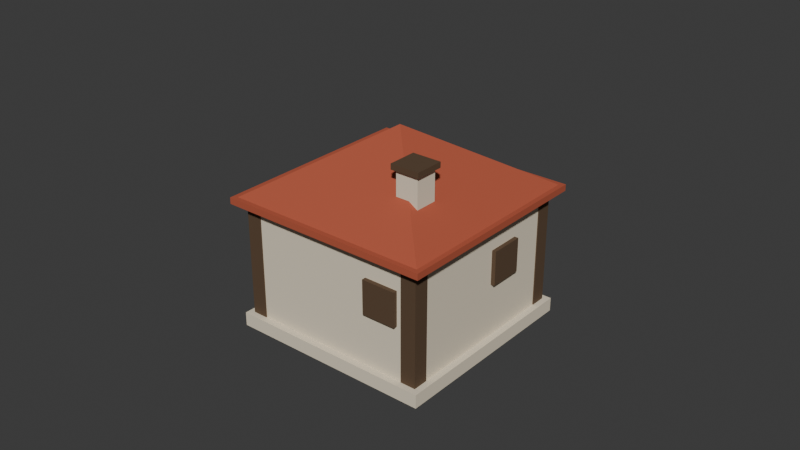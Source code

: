 # Source: house.blend  (saved by Blender 5.2.45; exported with 4.5.12 LTS)
import bpy
from mathutils import Matrix  # noqa: F401  (used for matrix-valued properties, if any)

bpy.ops.wm.read_factory_settings(use_empty=True)
scene = bpy.context.scene
scene.name = 'Scene'

# ---- collections
col_collection = bpy.data.collections.new('Collection'); scene.collection.children.link(col_collection)

# ---- materials (node trees are filled in below, after node groups)
mat_house_wall = bpy.data.materials.new('house_wall')
mat_house_wood = bpy.data.materials.new('house_wood')
mat_house_roof = bpy.data.materials.new('house_roof')

# ---- material node trees
mat_house_wall.use_nodes = True; mat_house_wall.node_tree.nodes.clear()
_N = mat_house_wall.node_tree.nodes; _L = mat_house_wall.node_tree.links
n0 = _N.new('ShaderNodeBsdfPrincipled'); n0.name = 'Principled BSDF'; n0.location = (-200, 100)
n0.inputs[0].default_value = (0.807, 0.7157, 0.552, 1.0)
n0.inputs[2].default_value = 0.85
n0.inputs[10].default_value = 0.005
n1 = _N.new('ShaderNodeOutputMaterial'); n1.name = 'Material Output'; n1.location = (200, 100)
_L.new(n0.outputs[0], n1.inputs[0])
n1.is_active_output = True
mat_house_wood.use_nodes = True; mat_house_wood.node_tree.nodes.clear()
_N = mat_house_wood.node_tree.nodes; _L = mat_house_wood.node_tree.links
n0 = _N.new('ShaderNodeBsdfPrincipled'); n0.name = 'Principled BSDF'; n0.location = (-200, 100)
n0.inputs[0].default_value = (0.1046, 0.06125, 0.0319, 1.0)
n0.inputs[2].default_value = 0.85
n0.inputs[10].default_value = 0.005
n1 = _N.new('ShaderNodeOutputMaterial'); n1.name = 'Material Output'; n1.location = (200, 100)
_L.new(n0.outputs[0], n1.inputs[0])
n1.is_active_output = True
mat_house_roof.use_nodes = True; mat_house_roof.node_tree.nodes.clear()
_N = mat_house_roof.node_tree.nodes; _L = mat_house_roof.node_tree.links
n0 = _N.new('ShaderNodeBsdfPrincipled'); n0.name = 'Principled BSDF'; n0.location = (-200, 100)
n0.inputs[0].default_value = (0.4621, 0.09306, 0.04519, 1.0)
n0.inputs[2].default_value = 0.85
n0.inputs[10].default_value = 0.005
n1 = _N.new('ShaderNodeOutputMaterial'); n1.name = 'Material Output'; n1.location = (200, 100)
_L.new(n0.outputs[0], n1.inputs[0])
n1.is_active_output = True

# ---- world
world_world = bpy.data.worlds.new('World'); scene.world = world_world
world_world.use_nodes = True; world_world.node_tree.nodes.clear()
_N = world_world.node_tree.nodes; _L = world_world.node_tree.links
n0 = _N.new('ShaderNodeOutputWorld'); n0.name = 'World Output'; n0.location = (200, 100)
n1 = _N.new('ShaderNodeBackground'); n1.name = 'Background'; n1.location = (-200, 100)
n1.inputs[0].default_value = (0.05088, 0.05088, 0.05088, 1.0)
_L.new(n1.outputs[0], n0.inputs[0])
n0.is_active_output = True
world_world.color = (0.05088, 0.05088, 0.05088)
world_world.sun_shadow_jitter_overblur = 0.0

# ---- meshes
me_cube = bpy.data.meshes.new('Cube')
me_cube.from_pydata([(-2.25, -2.25, -0.15), (-2.25, -2.25, 0.15), (-2.25, 2.25, -0.15), (-2.25, 2.25, 0.15), (2.25, -2.25, -0.15), (2.25, -2.25, 0.15), (2.25, 2.25, -0.15), (2.25, 2.25, 0.15)], [], [(0, 1, 3, 2), (2, 3, 7, 6), (6, 7, 5, 4), (4, 5, 1, 0), (2, 6, 4, 0), (7, 3, 1, 5)])
_uv = me_cube.uv_layers.new(name='UVMap')
_uv.uv.foreach_set('vector', [0.375, 0.0, 0.625, 0.0, 0.625, 0.25, 0.375, 0.25, 0.375, 0.25, 0.625, 0.25, 0.625, 0.5, 0.375, 0.5, 0.375, 0.5, 0.625, 0.5, 0.625, 0.75, 0.375, 0.75, 0.375, 0.75, 0.625, 0.75, 0.625, 1.0, 0.375, 1.0, 0.125, 0.5, 0.375, 0.5, 0.375, 0.75, 0.125, 0.75, 0.625, 0.5, 0.875, 0.5, 0.875, 0.75, 0.625, 0.75])
me_cube.materials.append(mat_house_wall)
me_cube.update()
me_cube_001 = bpy.data.meshes.new('Cube.001')
me_cube_001.from_pydata([(-2.1, -2.1, -1.25), (-2.1, -2.1, 1.25), (-2.1, 2.1, -1.25), (-2.1, 2.1, 1.25), (2.1, -2.1, -1.25), (2.1, -2.1, 1.25), (2.1, 2.1, -1.25), (2.1, 2.1, 1.25)], [], [(0, 1, 3, 2), (2, 3, 7, 6), (6, 7, 5, 4), (4, 5, 1, 0), (2, 6, 4, 0), (7, 3, 1, 5)])
_uv = me_cube_001.uv_layers.new(name='UVMap')
_uv.uv.foreach_set('vector', [0.375, 0.0, 0.625, 0.0, 0.625, 0.25, 0.375, 0.25, 0.375, 0.25, 0.625, 0.25, 0.625, 0.5, 0.375, 0.5, 0.375, 0.5, 0.625, 0.5, 0.625, 0.75, 0.375, 0.75, 0.375, 0.75, 0.625, 0.75, 0.625, 1.0, 0.375, 1.0, 0.125, 0.5, 0.375, 0.5, 0.375, 0.75, 0.125, 0.75, 0.625, 0.5, 0.875, 0.5, 0.875, 0.75, 0.625, 0.75])
me_cube_001.materials.append(mat_house_wall)
me_cube_001.update()
me_cube_002 = bpy.data.meshes.new('Cube.002')
me_cube_002.from_pydata([(-0.17, -0.17, -1.275), (-0.17, -0.17, 1.275), (-0.17, 0.17, -1.275), (-0.17, 0.17, 1.275), (0.17, -0.17, -1.275), (0.17, -0.17, 1.275), (0.17, 0.17, -1.275), (0.17, 0.17, 1.275)], [], [(0, 1, 3, 2), (2, 3, 7, 6), (6, 7, 5, 4), (4, 5, 1, 0), (2, 6, 4, 0), (7, 3, 1, 5)])
_uv = me_cube_002.uv_layers.new(name='UVMap')
_uv.uv.foreach_set('vector', [0.375, 0.0, 0.625, 0.0, 0.625, 0.25, 0.375, 0.25, 0.375, 0.25, 0.625, 0.25, 0.625, 0.5, 0.375, 0.5, 0.375, 0.5, 0.625, 0.5, 0.625, 0.75, 0.375, 0.75, 0.375, 0.75, 0.625, 0.75, 0.625, 1.0, 0.375, 1.0, 0.125, 0.5, 0.375, 0.5, 0.375, 0.75, 0.125, 0.75, 0.625, 0.5, 0.875, 0.5, 0.875, 0.75, 0.625, 0.75])
me_cube_002.materials.append(mat_house_wood)
me_cube_002.update()
me_cube_003 = bpy.data.meshes.new('Cube.003')
me_cube_003.from_pydata([(-0.17, -0.17, -1.275), (-0.17, -0.17, 1.275), (-0.17, 0.17, -1.275), (-0.17, 0.17, 1.275), (0.17, -0.17, -1.275), (0.17, -0.17, 1.275), (0.17, 0.17, -1.275), (0.17, 0.17, 1.275)], [], [(0, 1, 3, 2), (2, 3, 7, 6), (6, 7, 5, 4), (4, 5, 1, 0), (2, 6, 4, 0), (7, 3, 1, 5)])
_uv = me_cube_003.uv_layers.new(name='UVMap')
_uv.uv.foreach_set('vector', [0.375, 0.0, 0.625, 0.0, 0.625, 0.25, 0.375, 0.25, 0.375, 0.25, 0.625, 0.25, 0.625, 0.5, 0.375, 0.5, 0.375, 0.5, 0.625, 0.5, 0.625, 0.75, 0.375, 0.75, 0.375, 0.75, 0.625, 0.75, 0.625, 1.0, 0.375, 1.0, 0.125, 0.5, 0.375, 0.5, 0.375, 0.75, 0.125, 0.75, 0.625, 0.5, 0.875, 0.5, 0.875, 0.75, 0.625, 0.75])
me_cube_003.materials.append(mat_house_wood)
me_cube_003.update()
me_cube_004 = bpy.data.meshes.new('Cube.004')
me_cube_004.from_pydata([(-0.17, -0.17, -1.275), (-0.17, -0.17, 1.275), (-0.17, 0.17, -1.275), (-0.17, 0.17, 1.275), (0.17, -0.17, -1.275), (0.17, -0.17, 1.275), (0.17, 0.17, -1.275), (0.17, 0.17, 1.275)], [], [(0, 1, 3, 2), (2, 3, 7, 6), (6, 7, 5, 4), (4, 5, 1, 0), (2, 6, 4, 0), (7, 3, 1, 5)])
_uv = me_cube_004.uv_layers.new(name='UVMap')
_uv.uv.foreach_set('vector', [0.375, 0.0, 0.625, 0.0, 0.625, 0.25, 0.375, 0.25, 0.375, 0.25, 0.625, 0.25, 0.625, 0.5, 0.375, 0.5, 0.375, 0.5, 0.625, 0.5, 0.625, 0.75, 0.375, 0.75, 0.375, 0.75, 0.625, 0.75, 0.625, 1.0, 0.375, 1.0, 0.125, 0.5, 0.375, 0.5, 0.375, 0.75, 0.125, 0.75, 0.625, 0.5, 0.875, 0.5, 0.875, 0.75, 0.625, 0.75])
me_cube_004.materials.append(mat_house_wood)
me_cube_004.update()
me_cube_005 = bpy.data.meshes.new('Cube.005')
me_cube_005.from_pydata([(-0.17, -0.17, -1.275), (-0.17, -0.17, 1.275), (-0.17, 0.17, -1.275), (-0.17, 0.17, 1.275), (0.17, -0.17, -1.275), (0.17, -0.17, 1.275), (0.17, 0.17, -1.275), (0.17, 0.17, 1.275)], [], [(0, 1, 3, 2), (2, 3, 7, 6), (6, 7, 5, 4), (4, 5, 1, 0), (2, 6, 4, 0), (7, 3, 1, 5)])
_uv = me_cube_005.uv_layers.new(name='UVMap')
_uv.uv.foreach_set('vector', [0.375, 0.0, 0.625, 0.0, 0.625, 0.25, 0.375, 0.25, 0.375, 0.25, 0.625, 0.25, 0.625, 0.5, 0.375, 0.5, 0.375, 0.5, 0.625, 0.5, 0.625, 0.75, 0.375, 0.75, 0.375, 0.75, 0.625, 0.75, 0.625, 1.0, 0.375, 1.0, 0.125, 0.5, 0.375, 0.5, 0.375, 0.75, 0.125, 0.75, 0.625, 0.5, 0.875, 0.5, 0.875, 0.75, 0.625, 0.75])
me_cube_005.materials.append(mat_house_wood)
me_cube_005.update()
me_cube_006 = bpy.data.meshes.new('Cube.006')
me_cube_006.from_pydata([(-2.35, -2.35, -0.07), (-2.35, -2.35, 0.07), (-2.35, 2.35, -0.07), (-2.35, 2.35, 0.07), (2.35, -2.35, -0.07), (2.35, -2.35, 0.07), (2.35, 2.35, -0.07), (2.35, 2.35, 0.07)], [], [(0, 1, 3, 2), (2, 3, 7, 6), (6, 7, 5, 4), (4, 5, 1, 0), (2, 6, 4, 0), (7, 3, 1, 5)])
_uv = me_cube_006.uv_layers.new(name='UVMap')
_uv.uv.foreach_set('vector', [0.375, 0.0, 0.625, 0.0, 0.625, 0.25, 0.375, 0.25, 0.375, 0.25, 0.625, 0.25, 0.625, 0.5, 0.375, 0.5, 0.375, 0.5, 0.625, 0.5, 0.625, 0.75, 0.375, 0.75, 0.375, 0.75, 0.625, 0.75, 0.625, 1.0, 0.375, 1.0, 0.125, 0.5, 0.375, 0.5, 0.375, 0.75, 0.125, 0.75, 0.625, 0.5, 0.875, 0.5, 0.875, 0.75, 0.625, 0.75])
me_cube_006.materials.append(mat_house_roof)
me_cube_006.update()
me_cone = bpy.data.meshes.new('Cone')
me_cone.from_pydata([(0.0, 3.25, -0.725), (3.25, 0.0, -0.725), (0.0, -3.25, -0.725), (-3.25, 0.0, -0.725), (0.0, 0.0, 0.725)], [], [(0, 4, 1), (1, 4, 2), (0, 1, 2, 3), (2, 4, 3), (3, 4, 0)])
_uv = me_cone.uv_layers.new(name='UVMap')
_uv.uv.foreach_set('vector', [0.25, 0.49, 0.25, 0.25, 0.49, 0.25, 0.49, 0.25, 0.25, 0.25, 0.25, 0.01, 0.75, 0.49, 0.99, 0.25, 0.75, 0.01, 0.51, 0.25, 0.25, 0.01, 0.25, 0.25, 0.01, 0.25, 0.01, 0.25, 0.25, 0.25, 0.25, 0.49])
me_cone.materials.append(mat_house_roof)
me_cone.update()
me_cube_007 = bpy.data.meshes.new('Cube.007')
me_cube_007.from_pydata([(-0.25, -0.25, -0.55), (-0.25, -0.25, 0.55), (-0.25, 0.25, -0.55), (-0.25, 0.25, 0.55), (0.25, -0.25, -0.55), (0.25, -0.25, 0.55), (0.25, 0.25, -0.55), (0.25, 0.25, 0.55)], [], [(0, 1, 3, 2), (2, 3, 7, 6), (6, 7, 5, 4), (4, 5, 1, 0), (2, 6, 4, 0), (7, 3, 1, 5)])
_uv = me_cube_007.uv_layers.new(name='UVMap')
_uv.uv.foreach_set('vector', [0.375, 0.0, 0.625, 0.0, 0.625, 0.25, 0.375, 0.25, 0.375, 0.25, 0.625, 0.25, 0.625, 0.5, 0.375, 0.5, 0.375, 0.5, 0.625, 0.5, 0.625, 0.75, 0.375, 0.75, 0.375, 0.75, 0.625, 0.75, 0.625, 1.0, 0.375, 1.0, 0.125, 0.5, 0.375, 0.5, 0.375, 0.75, 0.125, 0.75, 0.625, 0.5, 0.875, 0.5, 0.875, 0.75, 0.625, 0.75])
me_cube_007.materials.append(mat_house_wall)
me_cube_007.update()
me_cube_008 = bpy.data.meshes.new('Cube.008')
me_cube_008.from_pydata([(-0.32, -0.32, -0.06), (-0.32, -0.32, 0.06), (-0.32, 0.32, -0.06), (-0.32, 0.32, 0.06), (0.32, -0.32, -0.06), (0.32, -0.32, 0.06), (0.32, 0.32, -0.06), (0.32, 0.32, 0.06)], [], [(0, 1, 3, 2), (2, 3, 7, 6), (6, 7, 5, 4), (4, 5, 1, 0), (2, 6, 4, 0), (7, 3, 1, 5)])
_uv = me_cube_008.uv_layers.new(name='UVMap')
_uv.uv.foreach_set('vector', [0.375, 0.0, 0.625, 0.0, 0.625, 0.25, 0.375, 0.25, 0.375, 0.25, 0.625, 0.25, 0.625, 0.5, 0.375, 0.5, 0.375, 0.5, 0.625, 0.5, 0.625, 0.75, 0.375, 0.75, 0.375, 0.75, 0.625, 0.75, 0.625, 1.0, 0.375, 1.0, 0.125, 0.5, 0.375, 0.5, 0.375, 0.75, 0.125, 0.75, 0.625, 0.5, 0.875, 0.5, 0.875, 0.75, 0.625, 0.75])
me_cube_008.materials.append(mat_house_wood)
me_cube_008.update()
me_cube_009 = bpy.data.meshes.new('Cube.009')
me_cube_009.from_pydata([(-0.45, -0.05, -0.85), (-0.45, -0.05, 0.85), (-0.45, 0.05, -0.85), (-0.45, 0.05, 0.85), (0.45, -0.05, -0.85), (0.45, -0.05, 0.85), (0.45, 0.05, -0.85), (0.45, 0.05, 0.85)], [], [(0, 1, 3, 2), (2, 3, 7, 6), (6, 7, 5, 4), (4, 5, 1, 0), (2, 6, 4, 0), (7, 3, 1, 5)])
_uv = me_cube_009.uv_layers.new(name='UVMap')
_uv.uv.foreach_set('vector', [0.375, 0.0, 0.625, 0.0, 0.625, 0.25, 0.375, 0.25, 0.375, 0.25, 0.625, 0.25, 0.625, 0.5, 0.375, 0.5, 0.375, 0.5, 0.625, 0.5, 0.625, 0.75, 0.375, 0.75, 0.375, 0.75, 0.625, 0.75, 0.625, 1.0, 0.375, 1.0, 0.125, 0.5, 0.375, 0.5, 0.375, 0.75, 0.125, 0.75, 0.625, 0.5, 0.875, 0.5, 0.875, 0.75, 0.625, 0.75])
me_cube_009.materials.append(mat_house_wood)
me_cube_009.update()
me_cube_010 = bpy.data.meshes.new('Cube.010')
me_cube_010.from_pydata([(-0.375, -0.05, -0.375), (-0.375, -0.05, 0.375), (-0.375, 0.05, -0.375), (-0.375, 0.05, 0.375), (0.375, -0.05, -0.375), (0.375, -0.05, 0.375), (0.375, 0.05, -0.375), (0.375, 0.05, 0.375)], [], [(0, 1, 3, 2), (2, 3, 7, 6), (6, 7, 5, 4), (4, 5, 1, 0), (2, 6, 4, 0), (7, 3, 1, 5)])
_uv = me_cube_010.uv_layers.new(name='UVMap')
_uv.uv.foreach_set('vector', [0.375, 0.0, 0.625, 0.0, 0.625, 0.25, 0.375, 0.25, 0.375, 0.25, 0.625, 0.25, 0.625, 0.5, 0.375, 0.5, 0.375, 0.5, 0.625, 0.5, 0.625, 0.75, 0.375, 0.75, 0.375, 0.75, 0.625, 0.75, 0.625, 1.0, 0.375, 1.0, 0.125, 0.5, 0.375, 0.5, 0.375, 0.75, 0.125, 0.75, 0.625, 0.5, 0.875, 0.5, 0.875, 0.75, 0.625, 0.75])
me_cube_010.materials.append(mat_house_wood)
me_cube_010.update()
me_cube_011 = bpy.data.meshes.new('Cube.011')
me_cube_011.from_pydata([(-0.375, -0.05, -0.375), (-0.375, -0.05, 0.375), (-0.375, 0.05, -0.375), (-0.375, 0.05, 0.375), (0.375, -0.05, -0.375), (0.375, -0.05, 0.375), (0.375, 0.05, -0.375), (0.375, 0.05, 0.375)], [], [(0, 1, 3, 2), (2, 3, 7, 6), (6, 7, 5, 4), (4, 5, 1, 0), (2, 6, 4, 0), (7, 3, 1, 5)])
_uv = me_cube_011.uv_layers.new(name='UVMap')
_uv.uv.foreach_set('vector', [0.375, 0.0, 0.625, 0.0, 0.625, 0.25, 0.375, 0.25, 0.375, 0.25, 0.625, 0.25, 0.625, 0.5, 0.375, 0.5, 0.375, 0.5, 0.625, 0.5, 0.625, 0.75, 0.375, 0.75, 0.375, 0.75, 0.625, 0.75, 0.625, 1.0, 0.375, 1.0, 0.125, 0.5, 0.375, 0.5, 0.375, 0.75, 0.125, 0.75, 0.625, 0.5, 0.875, 0.5, 0.875, 0.75, 0.625, 0.75])
me_cube_011.materials.append(mat_house_wood)
me_cube_011.update()
me_cube_012 = bpy.data.meshes.new('Cube.012')
me_cube_012.from_pydata([(-0.05, -0.375, -0.375), (-0.05, -0.375, 0.375), (-0.05, 0.375, -0.375), (-0.05, 0.375, 0.375), (0.05, -0.375, -0.375), (0.05, -0.375, 0.375), (0.05, 0.375, -0.375), (0.05, 0.375, 0.375)], [], [(0, 1, 3, 2), (2, 3, 7, 6), (6, 7, 5, 4), (4, 5, 1, 0), (2, 6, 4, 0), (7, 3, 1, 5)])
_uv = me_cube_012.uv_layers.new(name='UVMap')
_uv.uv.foreach_set('vector', [0.375, 0.0, 0.625, 0.0, 0.625, 0.25, 0.375, 0.25, 0.375, 0.25, 0.625, 0.25, 0.625, 0.5, 0.375, 0.5, 0.375, 0.5, 0.625, 0.5, 0.625, 0.75, 0.375, 0.75, 0.375, 0.75, 0.625, 0.75, 0.625, 1.0, 0.375, 1.0, 0.125, 0.5, 0.375, 0.5, 0.375, 0.75, 0.125, 0.75, 0.625, 0.5, 0.875, 0.5, 0.875, 0.75, 0.625, 0.75])
me_cube_012.materials.append(mat_house_wood)
me_cube_012.update()
me_cube_013 = bpy.data.meshes.new('Cube.013')
me_cube_013.from_pydata([(-0.05, -0.375, -0.375), (-0.05, -0.375, 0.375), (-0.05, 0.375, -0.375), (-0.05, 0.375, 0.375), (0.05, -0.375, -0.375), (0.05, -0.375, 0.375), (0.05, 0.375, -0.375), (0.05, 0.375, 0.375)], [], [(0, 1, 3, 2), (2, 3, 7, 6), (6, 7, 5, 4), (4, 5, 1, 0), (2, 6, 4, 0), (7, 3, 1, 5)])
_uv = me_cube_013.uv_layers.new(name='UVMap')
_uv.uv.foreach_set('vector', [0.375, 0.0, 0.625, 0.0, 0.625, 0.25, 0.375, 0.25, 0.375, 0.25, 0.625, 0.25, 0.625, 0.5, 0.375, 0.5, 0.375, 0.5, 0.625, 0.5, 0.625, 0.75, 0.375, 0.75, 0.375, 0.75, 0.625, 0.75, 0.625, 1.0, 0.375, 1.0, 0.125, 0.5, 0.375, 0.5, 0.375, 0.75, 0.125, 0.75, 0.625, 0.5, 0.875, 0.5, 0.875, 0.75, 0.625, 0.75])
me_cube_013.materials.append(mat_house_wood)
me_cube_013.update()

# ---- objects
ob_house = bpy.data.objects.new('house', None)
ob_house_plinth = bpy.data.objects.new('house_plinth', me_cube)
ob_house_walls = bpy.data.objects.new('house_walls', me_cube_001)
ob_house_pilaster_0 = bpy.data.objects.new('house_pilaster_0', me_cube_002)
ob_house_pilaster_1 = bpy.data.objects.new('house_pilaster_1', me_cube_003)
ob_house_pilaster_2 = bpy.data.objects.new('house_pilaster_2', me_cube_004)
ob_house_pilaster_3 = bpy.data.objects.new('house_pilaster_3', me_cube_005)
ob_house_eave = bpy.data.objects.new('house_eave', me_cube_006)
ob_house_roof = bpy.data.objects.new('house_roof', me_cone)
ob_house_chimney = bpy.data.objects.new('house_chimney', me_cube_007)
ob_house_chimney_cap = bpy.data.objects.new('house_chimney_cap', me_cube_008)
ob_house_door = bpy.data.objects.new('house_door', me_cube_009)
ob_house_window_f = bpy.data.objects.new('house_window_f', me_cube_010)
ob_house_window_b = bpy.data.objects.new('house_window_b', me_cube_011)
ob_house_window_l = bpy.data.objects.new('house_window_l', me_cube_012)
ob_house_window_r = bpy.data.objects.new('house_window_r', me_cube_013)

# ---- transforms, parenting, visibility, modifiers, constraints
ob_house.location = (0.0, 0.0, 0.0)
ob_house.empty_display_size = 0.5
ob_house_plinth.parent = ob_house
ob_house_plinth.location = (0.0, 0.0, 0.15)
ob_house_walls.parent = ob_house
ob_house_walls.location = (0.0, 0.0, 1.55)
ob_house_pilaster_0.parent = ob_house
ob_house_pilaster_0.location = (-1.95, -1.95, 1.58)
ob_house_pilaster_1.parent = ob_house
ob_house_pilaster_1.location = (1.95, -1.95, 1.58)
ob_house_pilaster_2.parent = ob_house
ob_house_pilaster_2.location = (-1.95, 1.95, 1.58)
ob_house_pilaster_3.parent = ob_house
ob_house_pilaster_3.location = (1.95, 1.95, 1.58)
ob_house_eave.parent = ob_house
ob_house_eave.location = (0.0, 0.0, 2.86)
ob_house_roof.parent = ob_house
ob_house_roof.location = (0.0, 0.0, 3.62)
ob_house_roof.rotation_euler = (0.0, 0.0, 0.7854)
ob_house_chimney.parent = ob_house
ob_house_chimney.location = (1.2, -1.0, 3.55)
ob_house_chimney_cap.parent = ob_house
ob_house_chimney_cap.location = (1.2, -1.0, 4.16)
ob_house_door.parent = ob_house
ob_house_door.location = (0.0, 2.14, 1.15)
ob_house_window_f.parent = ob_house
ob_house_window_f.location = (-1.3, 2.14, 1.85)
ob_house_window_b.parent = ob_house
ob_house_window_b.location = (1.3, -2.14, 1.85)
ob_house_window_l.parent = ob_house
ob_house_window_l.location = (-2.14, 0.6, 1.85)
ob_house_window_r.parent = ob_house
ob_house_window_r.location = (2.14, 0.6, 1.85)

# ---- collection membership
scene.collection.objects.link(ob_house)
col_collection.objects.link(ob_house_plinth)
col_collection.objects.link(ob_house_walls)
col_collection.objects.link(ob_house_pilaster_0)
col_collection.objects.link(ob_house_pilaster_1)
col_collection.objects.link(ob_house_pilaster_2)
col_collection.objects.link(ob_house_pilaster_3)
col_collection.objects.link(ob_house_eave)
col_collection.objects.link(ob_house_roof)
col_collection.objects.link(ob_house_chimney)
col_collection.objects.link(ob_house_chimney_cap)
col_collection.objects.link(ob_house_door)
col_collection.objects.link(ob_house_window_f)
col_collection.objects.link(ob_house_window_b)
col_collection.objects.link(ob_house_window_l)
col_collection.objects.link(ob_house_window_r)

# ---- scene / render settings (as saved in the file)
scene.frame_start = 1; scene.frame_end = 24; scene.frame_set(1)
scene.render.engine = 'BLENDER_EEVEE_NEXT'
scene.render.fps = 30
scene.render.bake_bias = 0.0
scene.render.bake_samples = 0
scene.render.compositor_device = 'GPU'
scene.eevee.use_volume_custom_range = False
scene.eevee.fast_gi_thickness_near = 0.1
scene.eevee.fast_gi_thickness_far = 0.0
scene.eevee.ray_tracing_options.screen_trace_thickness = 0.1
bpy.context.view_layer.update()

# ---- added for rendering (the .blend has no active camera and no usable light): camera, sun
cam_auto = bpy.data.cameras.new('AutoCamera')
cam_auto.lens = 50.0
cam_auto.sensor_width = 36.0
cam_auto.clip_end = 1000.0
ob_auto_camera = bpy.data.objects.new('AutoCamera', cam_auto)
scene.collection.objects.link(ob_auto_camera)
ob_auto_camera.location = (12.682, -15.2184, 12.3181)
ob_auto_camera.rotation_euler = (1.09748, -7.21219e-08, 0.694738)
scene.camera = ob_auto_camera
light_auto_sun = bpy.data.lights.new('AutoSun', 'SUN')
light_auto_sun.energy = 3.0
light_auto_sun.angle = 0.0523599
ob_auto_sun = bpy.data.objects.new('AutoSun', light_auto_sun)
scene.collection.objects.link(ob_auto_sun)
ob_auto_sun.rotation_euler = (0.872665, 0.174533, 0.523599)
bpy.context.view_layer.update()

